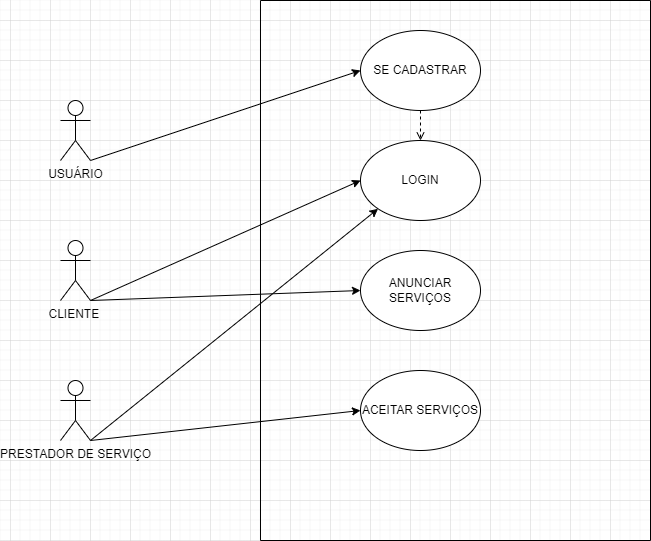

The diagram above was exported from draw.io. Its source (the exported page's mxGraphModel, read from the mxfile embedded in the PNG):
<mxGraphModel dx="1058" dy="756" grid="1" gridSize="10" guides="1" tooltips="1" connect="1" arrows="1" fold="1" page="1" pageScale="1" pageWidth="827" pageHeight="1169" math="0" shadow="0">
  <root>
    <mxCell id="0" />
    <mxCell id="1" parent="0" />
    <mxCell id="xZQO2yxjo6Cz-qrr4I6s-1" value="" style="swimlane;startSize=0;" parent="1" vertex="1">
      <mxGeometry x="330" y="60" width="390" height="540" as="geometry" />
    </mxCell>
    <mxCell id="xZQO2yxjo6Cz-qrr4I6s-9" style="edgeStyle=orthogonalEdgeStyle;rounded=0;orthogonalLoop=1;jettySize=auto;html=1;exitX=0.5;exitY=1;exitDx=0;exitDy=0;entryX=0.5;entryY=0;entryDx=0;entryDy=0;dashed=1;endArrow=open;endFill=0;" parent="xZQO2yxjo6Cz-qrr4I6s-1" source="xZQO2yxjo6Cz-qrr4I6s-2" target="xZQO2yxjo6Cz-qrr4I6s-3" edge="1">
      <mxGeometry relative="1" as="geometry" />
    </mxCell>
    <mxCell id="xZQO2yxjo6Cz-qrr4I6s-2" value="SE CADASTRAR" style="ellipse;whiteSpace=wrap;html=1;" parent="xZQO2yxjo6Cz-qrr4I6s-1" vertex="1">
      <mxGeometry x="100" y="30" width="120" height="80" as="geometry" />
    </mxCell>
    <mxCell id="xZQO2yxjo6Cz-qrr4I6s-3" value="LOGIN" style="ellipse;whiteSpace=wrap;html=1;" parent="xZQO2yxjo6Cz-qrr4I6s-1" vertex="1">
      <mxGeometry x="100" y="140" width="120" height="80" as="geometry" />
    </mxCell>
    <mxCell id="xZQO2yxjo6Cz-qrr4I6s-5" value="ANUNCIAR SERVIÇOS" style="ellipse;whiteSpace=wrap;html=1;" parent="xZQO2yxjo6Cz-qrr4I6s-1" vertex="1">
      <mxGeometry x="100" y="250" width="120" height="80" as="geometry" />
    </mxCell>
    <mxCell id="xZQO2yxjo6Cz-qrr4I6s-7" value="ACEITAR SERVIÇOS" style="ellipse;whiteSpace=wrap;html=1;" parent="xZQO2yxjo6Cz-qrr4I6s-1" vertex="1">
      <mxGeometry x="100" y="370" width="120" height="80" as="geometry" />
    </mxCell>
    <mxCell id="xZQO2yxjo6Cz-qrr4I6s-10" value="USUÁRIO&lt;br&gt;" style="shape=umlActor;verticalLabelPosition=bottom;verticalAlign=top;html=1;outlineConnect=0;" parent="1" vertex="1">
      <mxGeometry x="130" y="160" width="30" height="60" as="geometry" />
    </mxCell>
    <mxCell id="xZQO2yxjo6Cz-qrr4I6s-14" value="" style="endArrow=classic;html=1;rounded=0;exitX=1;exitY=1;exitDx=0;exitDy=0;exitPerimeter=0;entryX=0;entryY=0.5;entryDx=0;entryDy=0;" parent="1" source="xZQO2yxjo6Cz-qrr4I6s-15" target="xZQO2yxjo6Cz-qrr4I6s-3" edge="1">
      <mxGeometry width="50" height="50" relative="1" as="geometry">
        <mxPoint x="390" y="400" as="sourcePoint" />
        <mxPoint x="440" y="350" as="targetPoint" />
      </mxGeometry>
    </mxCell>
    <mxCell id="xZQO2yxjo6Cz-qrr4I6s-15" value="CLIENTE&amp;nbsp;&lt;br&gt;" style="shape=umlActor;verticalLabelPosition=bottom;verticalAlign=top;html=1;outlineConnect=0;" parent="1" vertex="1">
      <mxGeometry x="130" y="300" width="30" height="60" as="geometry" />
    </mxCell>
    <mxCell id="xZQO2yxjo6Cz-qrr4I6s-16" value="PRESTADOR DE SERVIÇO&lt;br&gt;" style="shape=umlActor;verticalLabelPosition=bottom;verticalAlign=top;html=1;outlineConnect=0;" parent="1" vertex="1">
      <mxGeometry x="130" y="440" width="30" height="60" as="geometry" />
    </mxCell>
    <mxCell id="xZQO2yxjo6Cz-qrr4I6s-19" value="" style="endArrow=classic;html=1;rounded=0;exitX=1;exitY=1;exitDx=0;exitDy=0;exitPerimeter=0;entryX=0;entryY=0.5;entryDx=0;entryDy=0;" parent="1" target="xZQO2yxjo6Cz-qrr4I6s-5" edge="1">
      <mxGeometry width="50" height="50" relative="1" as="geometry">
        <mxPoint x="160" y="360" as="sourcePoint" />
        <mxPoint x="430" y="380" as="targetPoint" />
      </mxGeometry>
    </mxCell>
    <mxCell id="xZQO2yxjo6Cz-qrr4I6s-20" value="" style="endArrow=classic;html=1;rounded=0;exitX=1;exitY=1;exitDx=0;exitDy=0;exitPerimeter=0;entryX=0;entryY=0.5;entryDx=0;entryDy=0;" parent="1" target="xZQO2yxjo6Cz-qrr4I6s-7" edge="1">
      <mxGeometry width="50" height="50" relative="1" as="geometry">
        <mxPoint x="160" y="500" as="sourcePoint" />
        <mxPoint x="430" y="520" as="targetPoint" />
      </mxGeometry>
    </mxCell>
    <mxCell id="xZQO2yxjo6Cz-qrr4I6s-22" value="" style="endArrow=classic;html=1;rounded=0;exitX=1;exitY=1;exitDx=0;exitDy=0;exitPerimeter=0;entryX=0;entryY=0.5;entryDx=0;entryDy=0;" parent="1" source="xZQO2yxjo6Cz-qrr4I6s-10" target="xZQO2yxjo6Cz-qrr4I6s-2" edge="1">
      <mxGeometry width="50" height="50" relative="1" as="geometry">
        <mxPoint x="170" y="210" as="sourcePoint" />
        <mxPoint x="440" y="230" as="targetPoint" />
      </mxGeometry>
    </mxCell>
    <mxCell id="xZQO2yxjo6Cz-qrr4I6s-25" value="" style="endArrow=classic;html=1;rounded=0;exitX=1;exitY=1;exitDx=0;exitDy=0;exitPerimeter=0;entryX=0;entryY=1;entryDx=0;entryDy=0;" parent="1" source="xZQO2yxjo6Cz-qrr4I6s-16" target="xZQO2yxjo6Cz-qrr4I6s-3" edge="1">
      <mxGeometry width="50" height="50" relative="1" as="geometry">
        <mxPoint x="200" y="260" as="sourcePoint" />
        <mxPoint x="470" y="280" as="targetPoint" />
      </mxGeometry>
    </mxCell>
  </root>
</mxGraphModel>